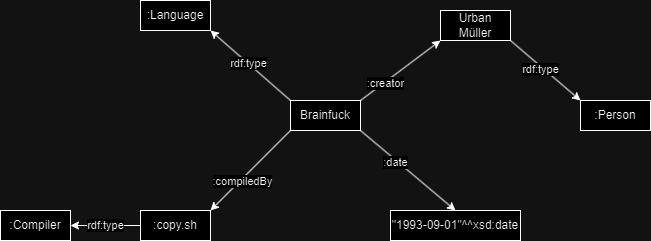

The diagram above was exported from draw.io. Its source (the exported page's mxGraphModel, read from the mxfile embedded in the PNG):
<mxGraphModel dx="1434" dy="800" grid="1" gridSize="10" guides="1" tooltips="1" connect="1" arrows="1" fold="1" page="1" pageScale="1" pageWidth="850" pageHeight="1100" math="0" shadow="0">
  <root>
    <mxCell id="0" />
    <mxCell id="1" parent="0" />
    <mxCell id="_taAfA5v00KtlvDbRlJR-1" value="Brainfuck" style="rounded=0;whiteSpace=wrap;html=1;" vertex="1" parent="1">
      <mxGeometry x="380" y="330" width="70" height="30" as="geometry" />
    </mxCell>
    <mxCell id="_taAfA5v00KtlvDbRlJR-2" value=":Language" style="rounded=0;whiteSpace=wrap;html=1;" vertex="1" parent="1">
      <mxGeometry x="230" y="230" width="70" height="30" as="geometry" />
    </mxCell>
    <mxCell id="_taAfA5v00KtlvDbRlJR-3" value="" style="endArrow=classic;html=1;rounded=0;entryX=1;entryY=1;entryDx=0;entryDy=0;exitX=0;exitY=0;exitDx=0;exitDy=0;" edge="1" parent="1" source="_taAfA5v00KtlvDbRlJR-1" target="_taAfA5v00KtlvDbRlJR-2">
      <mxGeometry width="50" height="50" relative="1" as="geometry">
        <mxPoint x="280" y="340" as="sourcePoint" />
        <mxPoint x="330" y="290" as="targetPoint" />
      </mxGeometry>
    </mxCell>
    <mxCell id="_taAfA5v00KtlvDbRlJR-4" value="rdf:type" style="edgeLabel;html=1;align=center;verticalAlign=middle;resizable=0;points=[];" vertex="1" connectable="0" parent="_taAfA5v00KtlvDbRlJR-3">
      <mxGeometry x="0.0796" relative="1" as="geometry">
        <mxPoint as="offset" />
      </mxGeometry>
    </mxCell>
    <mxCell id="_taAfA5v00KtlvDbRlJR-5" value="Urban Müller" style="rounded=0;whiteSpace=wrap;html=1;" vertex="1" parent="1">
      <mxGeometry x="530" y="240" width="70" height="30" as="geometry" />
    </mxCell>
    <mxCell id="_taAfA5v00KtlvDbRlJR-7" value="" style="endArrow=classic;html=1;rounded=0;exitX=1;exitY=0;exitDx=0;exitDy=0;entryX=0;entryY=1;entryDx=0;entryDy=0;" edge="1" parent="1" source="_taAfA5v00KtlvDbRlJR-1" target="_taAfA5v00KtlvDbRlJR-5">
      <mxGeometry width="50" height="50" relative="1" as="geometry">
        <mxPoint x="480" y="320" as="sourcePoint" />
        <mxPoint x="530" y="270" as="targetPoint" />
      </mxGeometry>
    </mxCell>
    <mxCell id="_taAfA5v00KtlvDbRlJR-8" value=":creator" style="edgeLabel;html=1;align=center;verticalAlign=middle;resizable=0;points=[];" vertex="1" connectable="0" parent="_taAfA5v00KtlvDbRlJR-7">
      <mxGeometry x="-0.396" y="-1" relative="1" as="geometry">
        <mxPoint as="offset" />
      </mxGeometry>
    </mxCell>
    <mxCell id="_taAfA5v00KtlvDbRlJR-9" value=":Person" style="rounded=0;whiteSpace=wrap;html=1;" vertex="1" parent="1">
      <mxGeometry x="670" y="330" width="70" height="30" as="geometry" />
    </mxCell>
    <mxCell id="_taAfA5v00KtlvDbRlJR-10" value="" style="endArrow=classic;html=1;rounded=0;entryX=0;entryY=0;entryDx=0;entryDy=0;exitX=1;exitY=1;exitDx=0;exitDy=0;" edge="1" parent="1" source="_taAfA5v00KtlvDbRlJR-5" target="_taAfA5v00KtlvDbRlJR-9">
      <mxGeometry width="50" height="50" relative="1" as="geometry">
        <mxPoint x="580" y="340" as="sourcePoint" />
        <mxPoint x="630" y="290" as="targetPoint" />
      </mxGeometry>
    </mxCell>
    <mxCell id="_taAfA5v00KtlvDbRlJR-11" value="rdf:type" style="edgeLabel;html=1;align=center;verticalAlign=middle;resizable=0;points=[];" vertex="1" connectable="0" parent="_taAfA5v00KtlvDbRlJR-10">
      <mxGeometry x="-0.1106" y="-2" relative="1" as="geometry">
        <mxPoint as="offset" />
      </mxGeometry>
    </mxCell>
    <mxCell id="_taAfA5v00KtlvDbRlJR-16" value="rdf:type" style="edgeStyle=orthogonalEdgeStyle;rounded=0;orthogonalLoop=1;jettySize=auto;html=1;entryX=1;entryY=0.5;entryDx=0;entryDy=0;" edge="1" parent="1" source="_taAfA5v00KtlvDbRlJR-12" target="_taAfA5v00KtlvDbRlJR-15">
      <mxGeometry relative="1" as="geometry" />
    </mxCell>
    <mxCell id="_taAfA5v00KtlvDbRlJR-12" value=":copy.sh" style="rounded=0;whiteSpace=wrap;html=1;" vertex="1" parent="1">
      <mxGeometry x="230" y="440" width="70" height="30" as="geometry" />
    </mxCell>
    <mxCell id="_taAfA5v00KtlvDbRlJR-13" value="" style="endArrow=classic;html=1;rounded=0;entryX=1;entryY=0;entryDx=0;entryDy=0;exitX=0;exitY=1;exitDx=0;exitDy=0;" edge="1" parent="1" source="_taAfA5v00KtlvDbRlJR-1" target="_taAfA5v00KtlvDbRlJR-12">
      <mxGeometry width="50" height="50" relative="1" as="geometry">
        <mxPoint x="370" y="450" as="sourcePoint" />
        <mxPoint x="420" y="400" as="targetPoint" />
      </mxGeometry>
    </mxCell>
    <mxCell id="_taAfA5v00KtlvDbRlJR-14" value=":compiledBy" style="edgeLabel;html=1;align=center;verticalAlign=middle;resizable=0;points=[];" vertex="1" connectable="0" parent="_taAfA5v00KtlvDbRlJR-13">
      <mxGeometry x="0.225" y="1" relative="1" as="geometry">
        <mxPoint y="1" as="offset" />
      </mxGeometry>
    </mxCell>
    <mxCell id="_taAfA5v00KtlvDbRlJR-15" value=":Compiler" style="rounded=0;whiteSpace=wrap;html=1;" vertex="1" parent="1">
      <mxGeometry x="90" y="440" width="70" height="30" as="geometry" />
    </mxCell>
    <mxCell id="_taAfA5v00KtlvDbRlJR-19" value="&quot;1993-09-01&quot;^^xsd:date" style="rounded=0;whiteSpace=wrap;html=1;" vertex="1" parent="1">
      <mxGeometry x="480" y="440" width="130" height="30" as="geometry" />
    </mxCell>
    <mxCell id="_taAfA5v00KtlvDbRlJR-20" value="" style="endArrow=classic;html=1;rounded=0;exitX=1;exitY=1;exitDx=0;exitDy=0;entryX=0.5;entryY=0;entryDx=0;entryDy=0;" edge="1" parent="1" source="_taAfA5v00KtlvDbRlJR-1" target="_taAfA5v00KtlvDbRlJR-19">
      <mxGeometry width="50" height="50" relative="1" as="geometry">
        <mxPoint x="450" y="440" as="sourcePoint" />
        <mxPoint x="500" y="390" as="targetPoint" />
      </mxGeometry>
    </mxCell>
    <mxCell id="_taAfA5v00KtlvDbRlJR-21" value=":date" style="edgeLabel;html=1;align=center;verticalAlign=middle;resizable=0;points=[];" vertex="1" connectable="0" parent="_taAfA5v00KtlvDbRlJR-20">
      <mxGeometry x="-0.237" y="-2" relative="1" as="geometry">
        <mxPoint as="offset" />
      </mxGeometry>
    </mxCell>
  </root>
</mxGraphModel>